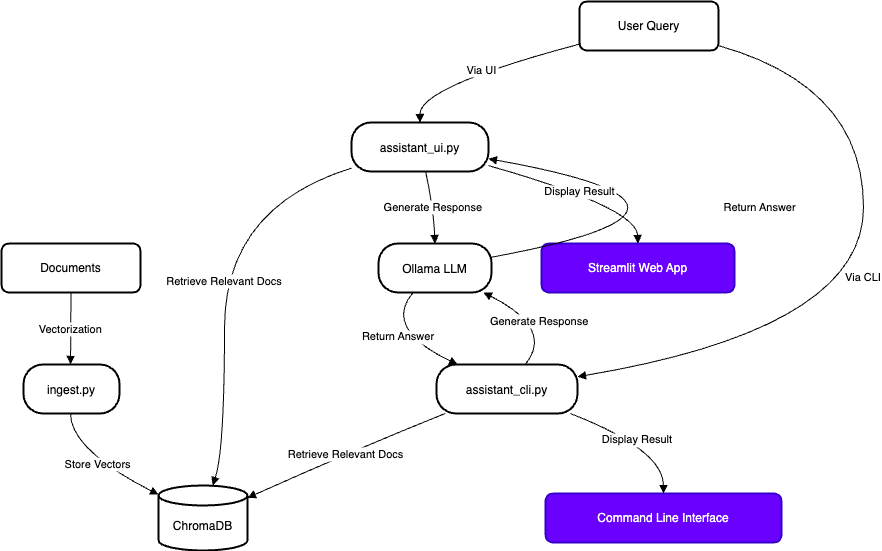

The diagram above was exported from draw.io. Its source (the exported page's mxGraphModel, read from the mxfile embedded in the PNG):
<mxGraphModel dx="1114" dy="999" grid="1" gridSize="10" guides="1" tooltips="1" connect="1" arrows="1" fold="1" page="1" pageScale="1" pageWidth="850" pageHeight="1100" math="0" shadow="0">
  <root>
    <mxCell id="0" />
    <mxCell id="1" parent="0" />
    <mxCell id="qNusOEtJu-__XEkCqBXV-1" value="Documents" style="whiteSpace=wrap;strokeWidth=2;rounded=1;" vertex="1" parent="1">
      <mxGeometry x="20" y="262" width="139" height="49" as="geometry" />
    </mxCell>
    <mxCell id="qNusOEtJu-__XEkCqBXV-2" value="ingest.py" style="rounded=1;arcSize=40;strokeWidth=2" vertex="1" parent="1">
      <mxGeometry x="42" y="383" width="96" height="49" as="geometry" />
    </mxCell>
    <mxCell id="qNusOEtJu-__XEkCqBXV-3" value="ChromaDB" style="shape=cylinder3;boundedLbl=1;backgroundOutline=1;size=10;strokeWidth=2;whiteSpace=wrap;" vertex="1" parent="1">
      <mxGeometry x="177" y="504" width="89" height="65" as="geometry" />
    </mxCell>
    <mxCell id="qNusOEtJu-__XEkCqBXV-4" value="User Query" style="whiteSpace=wrap;strokeWidth=2;rounded=1;" vertex="1" parent="1">
      <mxGeometry x="598" y="20" width="139" height="49" as="geometry" />
    </mxCell>
    <mxCell id="qNusOEtJu-__XEkCqBXV-5" value="assistant_ui.py" style="rounded=1;arcSize=40;strokeWidth=2" vertex="1" parent="1">
      <mxGeometry x="370" y="141" width="137" height="49" as="geometry" />
    </mxCell>
    <mxCell id="qNusOEtJu-__XEkCqBXV-6" value="assistant_cli.py" style="rounded=1;arcSize=40;strokeWidth=2" vertex="1" parent="1">
      <mxGeometry x="455" y="383" width="141" height="49" as="geometry" />
    </mxCell>
    <mxCell id="qNusOEtJu-__XEkCqBXV-7" value="Ollama LLM" style="rounded=1;arcSize=40;strokeWidth=2" vertex="1" parent="1">
      <mxGeometry x="397" y="262" width="113" height="49" as="geometry" />
    </mxCell>
    <mxCell id="qNusOEtJu-__XEkCqBXV-8" value="Streamlit Web App" style="whiteSpace=wrap;strokeWidth=2;fillColor=#6a00ff;fontColor=#ffffff;strokeColor=#3700CC;rounded=1;" vertex="1" parent="1">
      <mxGeometry x="560" y="262" width="193" height="49" as="geometry" />
    </mxCell>
    <mxCell id="qNusOEtJu-__XEkCqBXV-9" value="Command Line Interface" style="whiteSpace=wrap;strokeWidth=2;fillColor=#6a00ff;fontColor=#ffffff;strokeColor=#3700CC;rounded=1;" vertex="1" parent="1">
      <mxGeometry x="564" y="512" width="236" height="49" as="geometry" />
    </mxCell>
    <mxCell id="qNusOEtJu-__XEkCqBXV-10" value="Vectorization" style="curved=1;startArrow=none;endArrow=block;exitX=0.5;exitY=0.99;entryX=0.49;entryY=0;rounded=0;" edge="1" parent="1" source="qNusOEtJu-__XEkCqBXV-1" target="qNusOEtJu-__XEkCqBXV-2">
      <mxGeometry relative="1" as="geometry">
        <Array as="points" />
      </mxGeometry>
    </mxCell>
    <mxCell id="qNusOEtJu-__XEkCqBXV-11" value="Store Vectors" style="curved=1;startArrow=none;endArrow=block;exitX=0.49;exitY=0.99;entryX=0;entryY=0.14;rounded=0;" edge="1" parent="1" source="qNusOEtJu-__XEkCqBXV-2" target="qNusOEtJu-__XEkCqBXV-3">
      <mxGeometry relative="1" as="geometry">
        <Array as="points">
          <mxPoint x="89" y="468" />
        </Array>
      </mxGeometry>
    </mxCell>
    <mxCell id="qNusOEtJu-__XEkCqBXV-12" value="Via UI" style="curved=1;startArrow=none;endArrow=block;exitX=0;exitY=0.87;entryX=0.5;entryY=0;rounded=0;" edge="1" parent="1" source="qNusOEtJu-__XEkCqBXV-4" target="qNusOEtJu-__XEkCqBXV-5">
      <mxGeometry relative="1" as="geometry">
        <Array as="points">
          <mxPoint x="438" y="105" />
        </Array>
      </mxGeometry>
    </mxCell>
    <mxCell id="qNusOEtJu-__XEkCqBXV-13" value="Via CLI" style="curved=1;startArrow=none;endArrow=block;exitX=1;exitY=0.9;entryX=1;entryY=0.25;rounded=0;" edge="1" parent="1" source="qNusOEtJu-__XEkCqBXV-4" target="qNusOEtJu-__XEkCqBXV-6">
      <mxGeometry relative="1" as="geometry">
        <Array as="points">
          <mxPoint x="882" y="105" />
          <mxPoint x="882" y="347" />
        </Array>
      </mxGeometry>
    </mxCell>
    <mxCell id="qNusOEtJu-__XEkCqBXV-14" value="Retrieve Relevant Docs" style="curved=1;startArrow=none;endArrow=block;exitX=0;exitY=0.93;entryX=0.61;entryY=0;rounded=0;" edge="1" parent="1" source="qNusOEtJu-__XEkCqBXV-5" target="qNusOEtJu-__XEkCqBXV-3">
      <mxGeometry relative="1" as="geometry">
        <Array as="points">
          <mxPoint x="243" y="226" />
          <mxPoint x="243" y="468" />
        </Array>
      </mxGeometry>
    </mxCell>
    <mxCell id="qNusOEtJu-__XEkCqBXV-15" value="Retrieve Relevant Docs" style="curved=1;startArrow=none;endArrow=block;exitX=0.07;exitY=0.99;entryX=1;entryY=0.19;rounded=0;" edge="1" parent="1" source="qNusOEtJu-__XEkCqBXV-6" target="qNusOEtJu-__XEkCqBXV-3">
      <mxGeometry relative="1" as="geometry">
        <Array as="points">
          <mxPoint x="374" y="468" />
        </Array>
      </mxGeometry>
    </mxCell>
    <mxCell id="qNusOEtJu-__XEkCqBXV-16" value="Generate Response" style="curved=1;startArrow=none;endArrow=block;exitX=0.54;exitY=0.99;entryX=0.5;entryY=0;rounded=0;" edge="1" parent="1" source="qNusOEtJu-__XEkCqBXV-5" target="qNusOEtJu-__XEkCqBXV-7">
      <mxGeometry relative="1" as="geometry">
        <Array as="points">
          <mxPoint x="452" y="226" />
        </Array>
      </mxGeometry>
    </mxCell>
    <mxCell id="qNusOEtJu-__XEkCqBXV-17" value="Generate Response" style="curved=1;startArrow=none;endArrow=block;exitX=0.63;exitY=0;entryX=0.92;entryY=0.99;rounded=0;" edge="1" parent="1" source="qNusOEtJu-__XEkCqBXV-6" target="qNusOEtJu-__XEkCqBXV-7">
      <mxGeometry relative="1" as="geometry">
        <Array as="points">
          <mxPoint x="573" y="347" />
        </Array>
      </mxGeometry>
    </mxCell>
    <mxCell id="qNusOEtJu-__XEkCqBXV-18" value="Return Answer" style="curved=1;startArrow=none;endArrow=block;exitX=1;exitY=0.28;entryX=1;entryY=0.74;rounded=0;" edge="1" parent="1" source="qNusOEtJu-__XEkCqBXV-7" target="qNusOEtJu-__XEkCqBXV-5">
      <mxGeometry relative="1" as="geometry">
        <Array as="points">
          <mxPoint x="780" y="226" />
        </Array>
      </mxGeometry>
    </mxCell>
    <mxCell id="qNusOEtJu-__XEkCqBXV-19" value="Return Answer" style="curved=1;startArrow=none;endArrow=block;exitX=0.31;exitY=0.99;entryX=0.15;entryY=0;rounded=0;" edge="1" parent="1" source="qNusOEtJu-__XEkCqBXV-7" target="qNusOEtJu-__XEkCqBXV-6">
      <mxGeometry relative="1" as="geometry">
        <Array as="points">
          <mxPoint x="401" y="347" />
        </Array>
      </mxGeometry>
    </mxCell>
    <mxCell id="qNusOEtJu-__XEkCqBXV-20" value="Display Result" style="curved=1;startArrow=none;endArrow=block;exitX=1;exitY=0.88;entryX=0.5;entryY=0;rounded=0;" edge="1" parent="1" source="qNusOEtJu-__XEkCqBXV-5" target="qNusOEtJu-__XEkCqBXV-8">
      <mxGeometry relative="1" as="geometry">
        <Array as="points">
          <mxPoint x="655" y="226" />
        </Array>
      </mxGeometry>
    </mxCell>
    <mxCell id="qNusOEtJu-__XEkCqBXV-21" value="Display Result" style="curved=1;startArrow=none;endArrow=block;exitX=0.94;exitY=0.99;entryX=0.5;entryY=0;rounded=0;" edge="1" parent="1" source="qNusOEtJu-__XEkCqBXV-6" target="qNusOEtJu-__XEkCqBXV-9">
      <mxGeometry relative="1" as="geometry">
        <Array as="points">
          <mxPoint x="682" y="468" />
        </Array>
      </mxGeometry>
    </mxCell>
  </root>
</mxGraphModel>